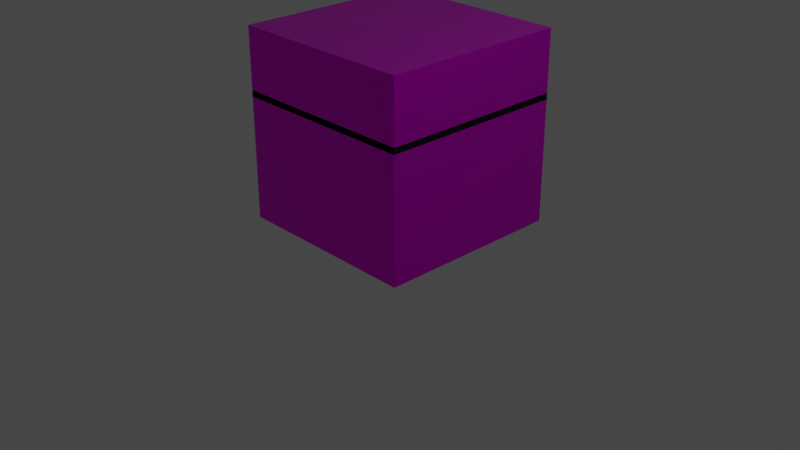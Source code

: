 # Source: toughBox.blend  (saved by Blender 2.83.19; exported with 4.5.12 LTS)
import bpy
from mathutils import Matrix  # noqa: F401  (used for matrix-valued properties, if any)

bpy.ops.wm.read_factory_settings(use_empty=True)
scene = bpy.context.scene
scene.name = 'Scene'

# ---- collections
col_collection = bpy.data.collections.new('Collection'); scene.collection.children.link(col_collection)

# ---- images (referenced by path relative to the original .blend; pixels are not part of the script)
import os
ASSET_DIR = os.environ.get("B2B_ASSET_DIR", "")  # directory of the original .blend (textures are referenced by path, not embedded)
HERE = os.path.dirname(os.path.abspath(__file__))  # packed textures are extracted next to this script under _unpacked/

def load_image(name, relpath, width, height, colorspace="sRGB"):
    """Load a texture the original file referenced (path relative to the .blend, or extracted next to this script)."""
    p = next((c for c in (os.path.join(HERE, relpath), os.path.join(ASSET_DIR, relpath)) if relpath and os.path.exists(c)), "")
    if p:
        img = bpy.data.images.load(p, check_existing=True)
        img.name = name
    else:  # same state as the original file: an image datablock whose file is absent (Cycles renders it pink)
        img = bpy.data.images.new(name, width, height)
        img.source = "FILE"
        img.filepath = "//" + (relpath or name)
    img.colorspace_settings.name = colorspace
    return img
img_stipple_png = load_image('stipple.png', 'stipple.png', 1024, 1024, 'sRGB')
img_tileceil_png = load_image('tileCeil.png', 'tileCeil.png', 1024, 1024, 'sRGB')

# ---- materials (node trees are filled in below, after node groups)
mat_toughbox = bpy.data.materials.new('toughBox')
mat_toughbox.alpha_threshold = 0.0
mat_toughbox.use_transparent_shadow = False
mat_toughbox.line_color = (0.0, 0.0, 0.0, 1.0)
mat_dark = bpy.data.materials.new('dark')
mat_dark.use_transparent_shadow = False

# ---- material node trees
mat_toughbox.use_nodes = True; mat_toughbox.node_tree.nodes.clear()
_N = mat_toughbox.node_tree.nodes; _L = mat_toughbox.node_tree.links
n0 = _N.new('ShaderNodeOutputMaterial'); n0.name = 'Material Output'; n0.location = (300, 300)
n1 = _N.new('ShaderNodeBsdfPrincipled'); n1.name = 'Principled BSDF'; n1.location = (10, 300)
n1.distribution = 'GGX'
n1.subsurface_method = 'BURLEY'
n1.inputs[1].default_value = 1.0
n1.inputs[2].default_value = 0.3998
n1.inputs[3].default_value = 1.45
n1.inputs[27].default_value = (0.0, 0.0, 0.0, 1.0)
n1.inputs[28].default_value = 1.0
n2 = _N.new('ShaderNodeNewGeometry'); n2.name = 'Geometry'; n2.location = (-634, -167)
n3 = _N.new('ShaderNodeBump'); n3.name = 'Bump'; n3.location = (-299, -45)
n3.inputs[0].default_value = 0.3203
n3.inputs[1].default_value = 0.05
n3.inputs[2].default_value = 1.0
n4 = _N.new('ShaderNodeTexImage'); n4.name = 'Image Texture'; n4.location = (-844, 115)
n4.image = img_stipple_png
n5 = _N.new('ShaderNodeMix'); n5.name = 'Mix'; n5.location = (-530, 269)
n5.data_type = 'RGBA'
n5.blend_type = 'MULTIPLY'
n5.inputs[0].default_value = 1.0
n6 = _N.new('ShaderNodeTexImage'); n6.name = 'Image Texture.001'; n6.location = (-834, 397)
n6.image = img_tileceil_png
n6.interpolation = 'Closest'
_L.new(n1.outputs[0], n0.inputs[0])
_L.new(n2.outputs[1], n3.inputs[4])
_L.new(n3.outputs[0], n1.inputs[5])
_L.new(n6.outputs[0], n1.inputs[0])
_L.new(n5.outputs[2], n3.inputs[3])
_L.new(n4.outputs[0], n5.inputs[6])
_L.new(n6.outputs[0], n5.inputs[7])
n0.is_active_output = True
mat_dark.use_nodes = True; mat_dark.node_tree.nodes.clear()
_N = mat_dark.node_tree.nodes; _L = mat_dark.node_tree.links
n0 = _N.new('ShaderNodeBsdfPrincipled'); n0.name = 'Principled BSDF'; n0.location = (10, 300)
n0.distribution = 'GGX'
n0.subsurface_method = 'BURLEY'
n0.inputs[0].default_value = (0.003466, 0.003466, 0.003466, 1.0)
n0.inputs[3].default_value = 1.45
n0.inputs[13].default_value = 0.0
n0.inputs[27].default_value = (0.0, 0.0, 0.0, 1.0)
n0.inputs[28].default_value = 1.0
n1 = _N.new('ShaderNodeOutputMaterial'); n1.name = 'Material Output'; n1.location = (300, 300)
_L.new(n0.outputs[0], n1.inputs[0])
n1.is_active_output = True

# ---- world
world_world = bpy.data.worlds.new('World'); scene.world = world_world
world_world.use_nodes = True; world_world.node_tree.nodes.clear()
_N = world_world.node_tree.nodes; _L = world_world.node_tree.links
n0 = _N.new('ShaderNodeOutputWorld'); n0.name = 'World Output'; n0.location = (300, 300)
n1 = _N.new('ShaderNodeBackground'); n1.name = 'Background'; n1.location = (10, 300)
n1.inputs[0].default_value = (0.05088, 0.05088, 0.05088, 1.0)
_L.new(n1.outputs[0], n0.inputs[0])
n0.is_active_output = True
world_world.color = (0.05088, 0.05088, 0.05088)
world_world.use_sun_shadow = False
world_world.sun_shadow_jitter_overblur = 0.0

# ---- cameras
cam_camera = bpy.data.cameras.new('Camera')
cam_camera.clip_end = 100.0
cam_camera.ortho_scale = 7.314

# ---- lights
light_light = bpy.data.lights.new('Light', 'POINT')
light_light.transmission_factor = 0.0
light_light.energy = 1000.0
light_light.shadow_soft_size = 0.1
light_light.shadow_maximum_resolution = 0.006
light_light.use_absolute_resolution = True

# ---- meshes
me_cube = bpy.data.meshes.new('Cube')
me_cube.from_pydata([(1.0, 1.0, 2.0), (1.0, 1.0, 0.0), (1.0, -1.0, 2.0), (1.0, -1.0, 0.0), (-1.0, 1.0, 2.0), (-1.0, 1.0, 0.0), (-1.0, -1.0, 2.0), (-1.0, -1.0, 0.0), (1.0, 1.0, 1.358), (-1.0, -1.0, 1.358), (1.0, -1.0, 1.358), (-1.0, 1.0, 1.358), (1.0, 1.0, 1.293), (1.0, -1.0, 1.293), (-1.0, 1.0, 1.293), (-1.0, -1.0, 1.293)], [], [(0, 4, 6, 2), (10, 2, 6, 9), (9, 6, 4, 11), (5, 1, 3, 7), (8, 0, 2, 10), (11, 4, 0, 8), (14, 11, 8, 12), (12, 8, 10, 13), (15, 9, 11, 14), (13, 10, 9, 15), (3, 13, 15, 7), (7, 15, 14, 5), (1, 12, 13, 3), (5, 14, 12, 1)])
me_cube.polygons.foreach_set('material_index', [0, 0, 0, 0, 0, 0, 1, 1, 1, 1, 0, 0, 0, 0])
_uv = me_cube.uv_layers.new(name='UVMap')
_uv.uv.foreach_set('vector', [0.0, 1.0, 0.0, 0.0, 1.0, 0.0, 1.0, 1.0, 0.6719, 0.0, 1.0, 0.0, 1.0, 1.0, 0.6719, 1.0, 0.6719, 0.0, 1.0, 0.0, 1.0, 1.0, 0.6719, 1.0, 1.0, 0.0, 1.0, 1.0, 0.0, 1.0, 0.0, 0.0, 0.6875, 0.0, 1.0, 0.0, 1.0, 1.0, 0.6875, 1.0, 0.6719, 0.0, 1.0, 0.0, 1.0, 1.0, 0.6719, 1.0, 0.6406, 0.0, 0.6719, 0.0, 0.6719, 1.0, 0.6406, 1.0, 0.6562, 0.0, 0.6875, 0.0, 0.6875, 1.0, 0.6562, 1.0, 0.6406, 0.0, 0.6719, 0.0, 0.6719, 1.0, 0.6406, 1.0, 0.6406, 0.0, 0.6719, 0.0, 0.6719, 1.0, 0.6406, 1.0, 0.0, 0.0, 0.6406, 0.0, 0.6406, 1.0, 0.0, 1.0, 0.0, 0.0, 0.6406, 0.0, 0.6406, 1.0, 0.0, 1.0, 0.0, 0.0, 0.6562, 0.0, 0.6562, 1.0, 0.0, 1.0, 0.0, 0.0, 0.6406, 0.0, 0.6406, 1.0, 0.0, 1.0])
me_cube.materials.append(mat_toughbox)
me_cube.materials.append(mat_dark)
me_cube.use_remesh_preserve_volume = False
me_cube.use_remesh_preserve_attributes = False
me_cube.use_mirror_vertex_groups = False
me_cube.update()

# ---- objects
ob_strongbox_000 = bpy.data.objects.new('strongbox.000', me_cube)
ob_light = bpy.data.objects.new('Light', light_light)
ob_camera = bpy.data.objects.new('Camera', cam_camera)

# ---- transforms, parenting, visibility, modifiers, constraints
ob_strongbox_000.location = (0.0, 0.0, 0.0)
ob_strongbox_000.lock_rotations_4d = False
ob_strongbox_000.empty_display_type = 'ARROWS'
ob_strongbox_000.lineart.crease_threshold = 0.0
ob_light.location = (4.076, 1.005, 5.904)
ob_light.rotation_euler = (0.6503, 0.05522, 1.866)
ob_light.lock_rotations_4d = False
ob_light.empty_display_type = 'ARROWS'
ob_light.color = (0.0, 0.0, 0.0, 0.0)
ob_light.lineart.crease_threshold = 0.0
ob_camera.location = (7.359, -6.926, 4.958)
ob_camera.rotation_euler = (1.109, 0.0, 0.8149)
ob_camera.lock_rotations_4d = False
ob_camera.empty_display_type = 'ARROWS'
ob_camera.color = (0.0, 0.0, 0.0, 0.0)
ob_camera.display_type = 'WIRE'
ob_camera.lineart.crease_threshold = 0.0

# ---- collection membership
col_collection.objects.link(ob_strongbox_000)
col_collection.objects.link(ob_light)
col_collection.objects.link(ob_camera)

# ---- scene / render settings (as saved in the file)
scene.camera = ob_camera
scene.frame_start = 1; scene.frame_end = 250; scene.frame_set(1)
scene.render.engine = 'BLENDER_EEVEE_NEXT'
scene.cycles.use_denoising = False
scene.cycles.samples = 128
scene.cycles.sampling_pattern = 'TABULATED_SOBOL'
scene.cycles.use_adaptive_sampling = False
scene.cycles.use_light_tree = False
scene.view_settings.view_transform = 'Filmic'
bpy.context.view_layer.update()

